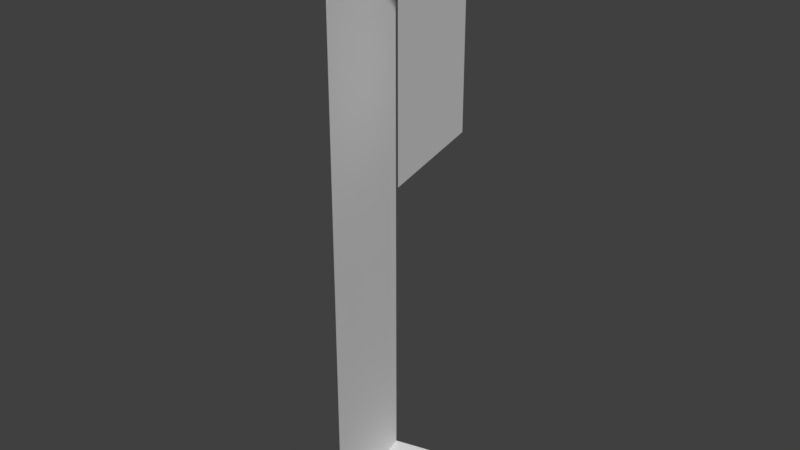 # Source: Bridge30_Lateral9.blend  (saved by Blender 2.78.0; exported with 4.5.12 LTS)
import bpy
from mathutils import Matrix  # noqa: F401  (used for matrix-valued properties, if any)

bpy.ops.wm.read_factory_settings(use_empty=True)
scene = bpy.context.scene
scene.name = 'Scene'

# ---- collections
col_collection_1 = bpy.data.collections.new('Collection 1'); scene.collection.children.link(col_collection_1)

# ---- materials (node trees are filled in below, after node groups)
mat_material_001 = bpy.data.materials.new('Material.001')
mat_material_001.alpha_threshold = 0.0
mat_material_001.use_transparent_shadow = False
mat_material_001.roughness = 0.5

# ---- material node trees

# ---- world
world_world = bpy.data.worlds.new('World'); scene.world = world_world
world_world.color = (0.05088, 0.05088, 0.05088)
world_world.use_sun_shadow = False
world_world.sun_shadow_jitter_overblur = 0.0
world_world.cycles.sampling_method = 'MANUAL'

# ---- meshes
me_cube_001 = bpy.data.meshes.new('Cube.001')
me_cube_001.from_pydata([(-0.2729, 4.18, 0.9199), (-0.4363, 4.158, 0.9199), (-0.2729, 4.18, 1.729e-06), (-0.4363, 4.158, 1.477), (-0.2729, 4.18, 1.477), (-0.4363, 4.158, 0.4106), (-0.4363, 4.158, 1.729e-06), (-0.5094, 4.455, 1.729e-06), (-0.5094, 4.455, 0.4106), (-0.3502, 4.498, 1.477), (-0.5094, 4.455, 1.477), (-0.3502, 4.498, 1.729e-06), (-0.5094, 4.455, 0.9199), (-0.3502, 4.498, 0.9199)], [], [(10, 12, 1, 3), (4, 0, 13, 9), (3, 4, 9, 10), (2, 6, 7, 11), (6, 5, 8, 7), (5, 1, 12, 8)])
_uv = me_cube_001.uv_layers.new(name='UVMap')
_uv.uv.foreach_set('vector', [0.0, 1.0, 0.0, 0.623, 0.3832, 0.623, 0.3832, 1.0, 0.7935, 0.0, 0.7935, 0.377, 0.3832, 0.377, 0.3832, 0.0, 0.7946, 0.01199, 1.0, 0.0, 1.0, 0.2215, 0.7935, 0.2189, 1.0, 0.4431, 0.7946, 0.4311, 0.7935, 0.2241, 1.0, 0.2215, 0.3832, 0.0, 0.3832, 0.2781, 0.0, 0.2781, 0.0, 2.256e-08, 0.3832, 0.2781, 0.3832, 0.623, 0.0, 0.623, 0.0, 0.2781])
me_cube_001.materials.append(mat_material_001)
me_cube_001.use_remesh_preserve_volume = False
me_cube_001.use_remesh_preserve_attributes = False
me_cube_001.use_mirror_vertex_groups = False
me_cube_001.update()

# ---- objects
ob_cube = bpy.data.objects.new('Cube', me_cube_001)

# ---- transforms, parenting, visibility, modifiers, constraints
ob_cube.location = (0.0, 0.0, 0.0)
ob_cube.lineart.crease_threshold = 0.0
_vg = ob_cube.vertex_groups.new(name='Group')

# ---- collection membership
col_collection_1.objects.link(ob_cube)

# ---- scene / render settings (as saved in the file)
scene.frame_start = 1; scene.frame_end = 250; scene.frame_set(0)
scene.render.engine = 'BLENDER_EEVEE_NEXT'
scene.render.resolution_percentage = 50
scene.render.dither_intensity = 0.0
scene.cycles.use_denoising = False
scene.cycles.samples = 128
scene.cycles.sampling_pattern = 'TABULATED_SOBOL'
scene.cycles.light_sampling_threshold = 0.0
scene.cycles.use_adaptive_sampling = False
scene.cycles.use_light_tree = False
scene.cycles.blur_glossy = 0.0
scene.cycles.sample_clamp_indirect = 0.0
scene.view_settings.view_transform = 'Standard'
bpy.context.view_layer.update()

# ---- added for rendering (the .blend has no active camera and no usable light): camera, sun
cam_auto = bpy.data.cameras.new('AutoCamera')
cam_auto.lens = 50.0
cam_auto.sensor_width = 36.0
cam_auto.clip_end = 1000.0
ob_auto_camera = bpy.data.objects.new('AutoCamera', cam_auto)
scene.collection.objects.link(ob_auto_camera)
ob_auto_camera.location = (1.02761, 2.62558, 1.87331)
ob_auto_camera.rotation_euler = (1.09748, -7.21219e-08, 0.694738)
scene.camera = ob_auto_camera
light_auto_sun = bpy.data.lights.new('AutoSun', 'SUN')
light_auto_sun.energy = 3.0
light_auto_sun.angle = 0.0523599
ob_auto_sun = bpy.data.objects.new('AutoSun', light_auto_sun)
scene.collection.objects.link(ob_auto_sun)
ob_auto_sun.rotation_euler = (0.872665, 0.174533, 0.523599)
bpy.context.view_layer.update()
